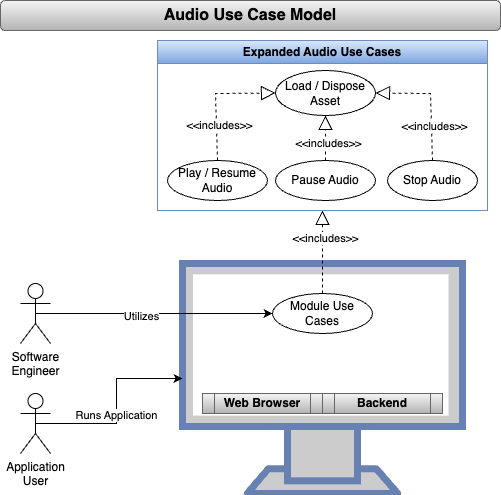

The diagram above was exported from draw.io. Its source (the exported page's mxGraphModel, read from the mxfile embedded in the PNG):
<mxGraphModel dx="844" dy="805" grid="1" gridSize="10" guides="1" tooltips="1" connect="1" arrows="1" fold="1" page="1" pageScale="1" pageWidth="850" pageHeight="1100" background="#ffffff" math="0" shadow="0">
  <root>
    <mxCell id="0" />
    <mxCell id="1" parent="0" />
    <mxCell id="grmf9-elSbd2AeOgWjFF-1" value="Audio Use Case Model" style="rounded=1;whiteSpace=wrap;html=1;fillColor=#f5f5f5;gradientColor=#b3b3b3;strokeColor=#666666;fontStyle=1;fontSize=16;" parent="1" vertex="1">
      <mxGeometry width="500" height="30" as="geometry" />
    </mxCell>
    <mxCell id="2-baj8bMMwEyH0Zavt8f-1" value="" style="fontColor=#0066CC;verticalAlign=top;verticalLabelPosition=bottom;labelPosition=center;align=center;html=1;outlineConnect=0;fillColor=#CCCCCC;strokeColor=#6881B3;gradientColor=none;gradientDirection=north;strokeWidth=2;shape=mxgraph.networks.monitor;" vertex="1" parent="1">
      <mxGeometry x="182" y="263" width="280" height="230" as="geometry" />
    </mxCell>
    <mxCell id="2-baj8bMMwEyH0Zavt8f-2" value="Module Use Cases" style="ellipse;whiteSpace=wrap;html=1;" vertex="1" parent="1">
      <mxGeometry x="272" y="293" width="100" height="40" as="geometry" />
    </mxCell>
    <mxCell id="2-baj8bMMwEyH0Zavt8f-3" style="edgeStyle=orthogonalEdgeStyle;rounded=0;orthogonalLoop=1;jettySize=auto;html=1;exitX=0.5;exitY=0.5;exitDx=0;exitDy=0;exitPerimeter=0;entryX=0;entryY=0.5;entryDx=0;entryDy=0;" edge="1" parent="1" source="2-baj8bMMwEyH0Zavt8f-5" target="2-baj8bMMwEyH0Zavt8f-2">
      <mxGeometry relative="1" as="geometry" />
    </mxCell>
    <mxCell id="2-baj8bMMwEyH0Zavt8f-4" value="Utilizes" style="edgeLabel;html=1;align=center;verticalAlign=middle;resizable=0;points=[];" vertex="1" connectable="0" parent="2-baj8bMMwEyH0Zavt8f-3">
      <mxGeometry x="-0.1158" y="-2" relative="1" as="geometry">
        <mxPoint as="offset" />
      </mxGeometry>
    </mxCell>
    <mxCell id="2-baj8bMMwEyH0Zavt8f-5" value="Software&lt;br&gt;Engineer" style="shape=umlActor;verticalLabelPosition=bottom;verticalAlign=top;html=1;outlineConnect=0;" vertex="1" parent="1">
      <mxGeometry x="20" y="283" width="30" height="60" as="geometry" />
    </mxCell>
    <mxCell id="2-baj8bMMwEyH0Zavt8f-6" style="edgeStyle=orthogonalEdgeStyle;rounded=0;orthogonalLoop=1;jettySize=auto;html=1;exitX=0.5;exitY=0.5;exitDx=0;exitDy=0;exitPerimeter=0;" edge="1" parent="1" source="2-baj8bMMwEyH0Zavt8f-8" target="2-baj8bMMwEyH0Zavt8f-1">
      <mxGeometry relative="1" as="geometry" />
    </mxCell>
    <mxCell id="2-baj8bMMwEyH0Zavt8f-7" value="Runs Application" style="edgeLabel;html=1;align=center;verticalAlign=middle;resizable=0;points=[];" vertex="1" connectable="0" parent="2-baj8bMMwEyH0Zavt8f-6">
      <mxGeometry x="-0.0636" y="1" relative="1" as="geometry">
        <mxPoint as="offset" />
      </mxGeometry>
    </mxCell>
    <mxCell id="2-baj8bMMwEyH0Zavt8f-8" value="Application&lt;br&gt;User" style="shape=umlActor;verticalLabelPosition=bottom;verticalAlign=top;html=1;" vertex="1" parent="1">
      <mxGeometry x="20" y="393" width="30" height="60" as="geometry" />
    </mxCell>
    <mxCell id="2-baj8bMMwEyH0Zavt8f-9" value="" style="group" vertex="1" connectable="0" parent="1">
      <mxGeometry x="202" y="393" width="240" height="20" as="geometry" />
    </mxCell>
    <mxCell id="2-baj8bMMwEyH0Zavt8f-10" value="Web Browser" style="shape=process;whiteSpace=wrap;html=1;backgroundOutline=1;fontStyle=1;fillColor=#f5f5f5;strokeColor=#666666;gradientColor=#b3b3b3;" vertex="1" parent="2-baj8bMMwEyH0Zavt8f-9">
      <mxGeometry width="120" height="20" as="geometry" />
    </mxCell>
    <mxCell id="2-baj8bMMwEyH0Zavt8f-11" value="Backend" style="shape=process;whiteSpace=wrap;html=1;backgroundOutline=1;fontStyle=1;fillColor=#f5f5f5;strokeColor=#666666;gradientColor=#b3b3b3;" vertex="1" parent="2-baj8bMMwEyH0Zavt8f-9">
      <mxGeometry x="120" width="120" height="20" as="geometry" />
    </mxCell>
    <mxCell id="2-baj8bMMwEyH0Zavt8f-12" value="" style="endArrow=block;dashed=1;endFill=0;endSize=12;html=1;rounded=0;exitX=0.5;exitY=0;exitDx=0;exitDy=0;entryX=0.5;entryY=1;entryDx=0;entryDy=0;" edge="1" parent="1" source="2-baj8bMMwEyH0Zavt8f-2" target="2-baj8bMMwEyH0Zavt8f-14">
      <mxGeometry width="160" relative="1" as="geometry">
        <mxPoint x="587" y="280" as="sourcePoint" />
        <mxPoint x="327" y="220" as="targetPoint" />
      </mxGeometry>
    </mxCell>
    <mxCell id="2-baj8bMMwEyH0Zavt8f-13" value="&amp;lt;&amp;lt;includes&amp;gt;&amp;gt;" style="edgeLabel;html=1;align=center;verticalAlign=middle;resizable=0;points=[];" vertex="1" connectable="0" parent="2-baj8bMMwEyH0Zavt8f-12">
      <mxGeometry x="0.3391" y="-2" relative="1" as="geometry">
        <mxPoint as="offset" />
      </mxGeometry>
    </mxCell>
    <mxCell id="2-baj8bMMwEyH0Zavt8f-14" value="Expanded Audio Use Cases" style="swimlane;whiteSpace=wrap;html=1;fillColor=#dae8fc;gradientColor=#7ea6e0;strokeColor=#6c8ebf;" vertex="1" parent="1">
      <mxGeometry x="157" y="40" width="330" height="170" as="geometry" />
    </mxCell>
    <mxCell id="2-baj8bMMwEyH0Zavt8f-15" value="Load / Dispose Asset" style="ellipse;whiteSpace=wrap;html=1;" vertex="1" parent="2-baj8bMMwEyH0Zavt8f-14">
      <mxGeometry x="118" y="30" width="100" height="45" as="geometry" />
    </mxCell>
    <mxCell id="2-baj8bMMwEyH0Zavt8f-16" value="Play / Resume Audio" style="ellipse;whiteSpace=wrap;html=1;" vertex="1" parent="2-baj8bMMwEyH0Zavt8f-14">
      <mxGeometry x="10" y="120" width="100" height="40" as="geometry" />
    </mxCell>
    <mxCell id="2-baj8bMMwEyH0Zavt8f-30" value="Pause Audio" style="ellipse;whiteSpace=wrap;html=1;" vertex="1" parent="2-baj8bMMwEyH0Zavt8f-14">
      <mxGeometry x="118" y="120" width="100" height="40" as="geometry" />
    </mxCell>
    <mxCell id="2-baj8bMMwEyH0Zavt8f-31" value="Stop Audio" style="ellipse;whiteSpace=wrap;html=1;" vertex="1" parent="2-baj8bMMwEyH0Zavt8f-14">
      <mxGeometry x="230" y="120" width="90" height="40" as="geometry" />
    </mxCell>
    <mxCell id="2-baj8bMMwEyH0Zavt8f-32" value="" style="endArrow=block;dashed=1;endFill=0;endSize=12;html=1;rounded=0;exitX=0.5;exitY=0;exitDx=0;exitDy=0;entryX=0;entryY=0.5;entryDx=0;entryDy=0;" edge="1" parent="2-baj8bMMwEyH0Zavt8f-14" source="2-baj8bMMwEyH0Zavt8f-16" target="2-baj8bMMwEyH0Zavt8f-15">
      <mxGeometry width="160" relative="1" as="geometry">
        <mxPoint x="158" y="200" as="sourcePoint" />
        <mxPoint x="318" y="200" as="targetPoint" />
        <Array as="points">
          <mxPoint x="58" y="53" />
        </Array>
      </mxGeometry>
    </mxCell>
    <mxCell id="2-baj8bMMwEyH0Zavt8f-33" value="&amp;lt;&amp;lt;includes&amp;gt;&amp;gt;" style="edgeLabel;html=1;align=center;verticalAlign=middle;resizable=0;points=[];" vertex="1" connectable="0" parent="2-baj8bMMwEyH0Zavt8f-32">
      <mxGeometry x="-0.453" y="-3" relative="1" as="geometry">
        <mxPoint as="offset" />
      </mxGeometry>
    </mxCell>
    <mxCell id="2-baj8bMMwEyH0Zavt8f-34" value="" style="endArrow=block;dashed=1;endFill=0;endSize=12;html=1;rounded=0;exitX=0.5;exitY=0;exitDx=0;exitDy=0;entryX=1;entryY=0.5;entryDx=0;entryDy=0;" edge="1" parent="2-baj8bMMwEyH0Zavt8f-14" source="2-baj8bMMwEyH0Zavt8f-31" target="2-baj8bMMwEyH0Zavt8f-15">
      <mxGeometry width="160" relative="1" as="geometry">
        <mxPoint x="278" y="60" as="sourcePoint" />
        <mxPoint x="438" y="60" as="targetPoint" />
        <Array as="points">
          <mxPoint x="273" y="53" />
        </Array>
      </mxGeometry>
    </mxCell>
    <mxCell id="2-baj8bMMwEyH0Zavt8f-35" value="&amp;lt;&amp;lt;includes&amp;gt;&amp;gt;" style="edgeLabel;html=1;align=center;verticalAlign=middle;resizable=0;points=[];" vertex="1" connectable="0" parent="2-baj8bMMwEyH0Zavt8f-34">
      <mxGeometry x="-0.4464" y="-3" relative="1" as="geometry">
        <mxPoint as="offset" />
      </mxGeometry>
    </mxCell>
    <mxCell id="2-baj8bMMwEyH0Zavt8f-36" value="" style="endArrow=block;dashed=1;endFill=0;endSize=12;html=1;rounded=0;exitX=0.5;exitY=0;exitDx=0;exitDy=0;entryX=0.5;entryY=1;entryDx=0;entryDy=0;" edge="1" parent="2-baj8bMMwEyH0Zavt8f-14" source="2-baj8bMMwEyH0Zavt8f-30" target="2-baj8bMMwEyH0Zavt8f-15">
      <mxGeometry width="160" relative="1" as="geometry">
        <mxPoint x="138" y="190" as="sourcePoint" />
        <mxPoint x="298" y="190" as="targetPoint" />
      </mxGeometry>
    </mxCell>
    <mxCell id="2-baj8bMMwEyH0Zavt8f-37" value="&amp;lt;&amp;lt;includes&amp;gt;&amp;gt;" style="edgeLabel;html=1;align=center;verticalAlign=middle;resizable=0;points=[];" vertex="1" connectable="0" parent="2-baj8bMMwEyH0Zavt8f-36">
      <mxGeometry x="-0.2" y="-2" relative="1" as="geometry">
        <mxPoint as="offset" />
      </mxGeometry>
    </mxCell>
  </root>
</mxGraphModel>